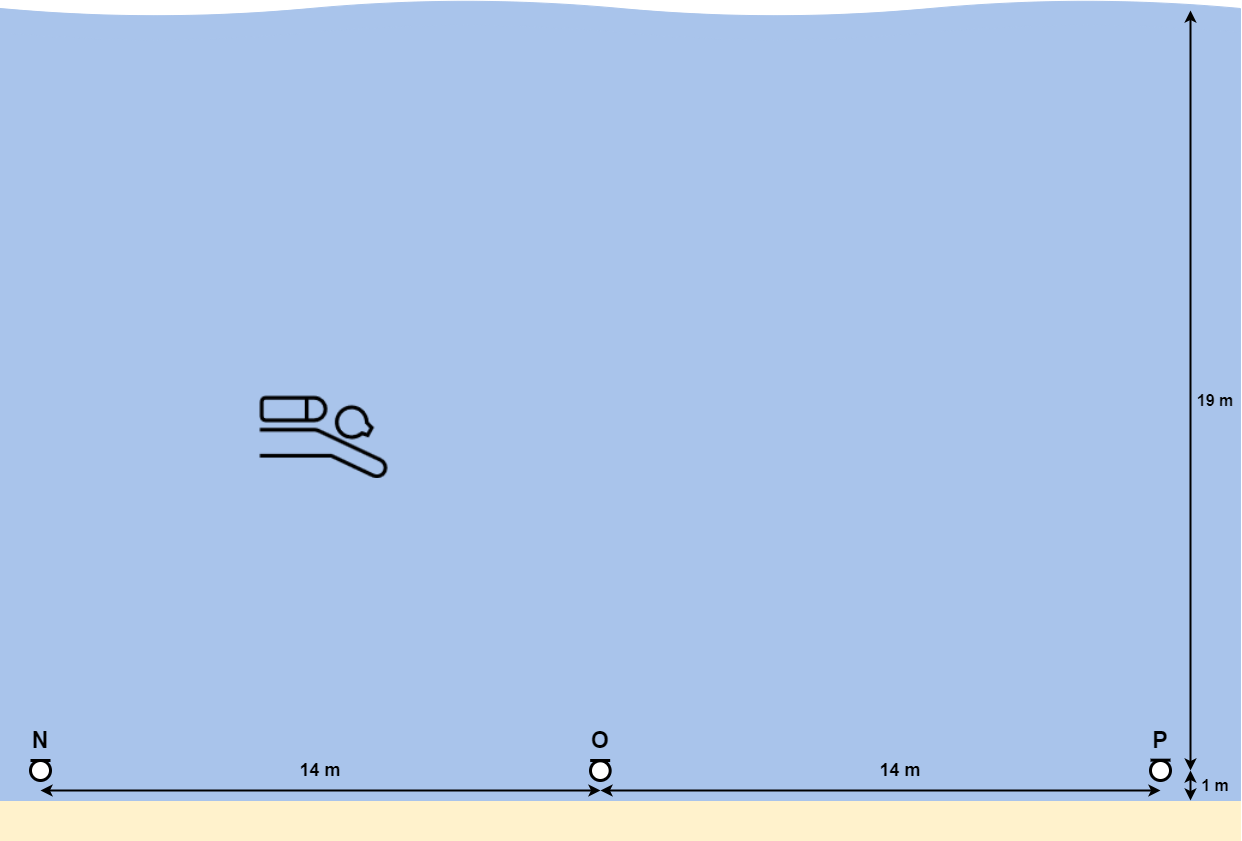

The diagram above was exported from draw.io. Its source (the exported page's mxGraphModel, read from the mxfile embedded in the PNG):
<mxGraphModel dx="3457" dy="1520" grid="1" gridSize="10" guides="1" tooltips="1" connect="1" arrows="1" fold="1" page="1" pageScale="1" pageWidth="850" pageHeight="1100" math="0" shadow="0">
  <root>
    <mxCell id="0" />
    <mxCell id="1" parent="0" />
    <mxCell id="GIgVnx6rfqGT07dJZZgD-41" value="" style="group" vertex="1" connectable="0" parent="1">
      <mxGeometry x="-600" y="120" width="1240" height="840" as="geometry" />
    </mxCell>
    <mxCell id="GIgVnx6rfqGT07dJZZgD-36" value="" style="rounded=0;whiteSpace=wrap;html=1;fillColor=#fff2cc;strokeColor=#FFF2CC;" vertex="1" parent="GIgVnx6rfqGT07dJZZgD-41">
      <mxGeometry y="800" width="1240" height="40" as="geometry" />
    </mxCell>
    <mxCell id="GIgVnx6rfqGT07dJZZgD-1" value="" style="rounded=0;whiteSpace=wrap;html=1;strokeColor=#A9C4EB;fillColor=#A9C4EB;" vertex="1" parent="GIgVnx6rfqGT07dJZZgD-41">
      <mxGeometry y="20" width="1240" height="780" as="geometry" />
    </mxCell>
    <mxCell id="GIgVnx6rfqGT07dJZZgD-2" value="" style="shape=tape;whiteSpace=wrap;html=1;fillColor=#A9C4EB;strokeColor=#A9C4EB;" vertex="1" parent="GIgVnx6rfqGT07dJZZgD-41">
      <mxGeometry width="620" height="40" as="geometry" />
    </mxCell>
    <mxCell id="GIgVnx6rfqGT07dJZZgD-3" value="" style="shape=tape;whiteSpace=wrap;html=1;strokeColor=#A9C4EB;fillColor=#A9C4EB;" vertex="1" parent="GIgVnx6rfqGT07dJZZgD-41">
      <mxGeometry x="620" width="620" height="40" as="geometry" />
    </mxCell>
    <mxCell id="GIgVnx6rfqGT07dJZZgD-39" value="&lt;b&gt;&lt;font style=&quot;font-size: 16px;&quot;&gt;19 m&lt;/font&gt;&lt;/b&gt;" style="text;html=1;strokeColor=none;fillColor=none;align=center;verticalAlign=middle;whiteSpace=wrap;rounded=0;" vertex="1" parent="GIgVnx6rfqGT07dJZZgD-41">
      <mxGeometry x="1190" y="385.19" width="50" height="29.63" as="geometry" />
    </mxCell>
    <mxCell id="GIgVnx6rfqGT07dJZZgD-46" value="&lt;b&gt;&lt;font style=&quot;font-size: 16px;&quot;&gt;1 m&lt;/font&gt;&lt;/b&gt;" style="text;html=1;strokeColor=none;fillColor=none;align=center;verticalAlign=middle;whiteSpace=wrap;rounded=0;" vertex="1" parent="GIgVnx6rfqGT07dJZZgD-41">
      <mxGeometry x="1190" y="770.3700000000001" width="50" height="29.63" as="geometry" />
    </mxCell>
    <mxCell id="GIgVnx6rfqGT07dJZZgD-47" value="" style="shape=image;verticalLabelPosition=bottom;labelBackgroundColor=default;verticalAlign=top;aspect=fixed;imageAspect=0;image=data:image/png,(base64 omitted: 2836 chars);clipPath=inset(30% 16.67% 16.67% 0%);" vertex="1" parent="GIgVnx6rfqGT07dJZZgD-41">
      <mxGeometry x="244.82999999999998" y="382" width="150" height="96" as="geometry" />
    </mxCell>
    <mxCell id="GIgVnx6rfqGT07dJZZgD-43" value="" style="group;strokeWidth=1;" vertex="1" connectable="0" parent="GIgVnx6rfqGT07dJZZgD-41">
      <mxGeometry x="589.6700000000002" y="760" width="19.999999999999773" height="20" as="geometry" />
    </mxCell>
    <mxCell id="GIgVnx6rfqGT07dJZZgD-12" value="" style="endArrow=none;html=1;rounded=0;strokeWidth=3;" edge="1" parent="GIgVnx6rfqGT07dJZZgD-43">
      <mxGeometry width="50" height="50" relative="1" as="geometry">
        <mxPoint as="sourcePoint" />
        <mxPoint x="19.999999999999773" as="targetPoint" />
      </mxGeometry>
    </mxCell>
    <mxCell id="GIgVnx6rfqGT07dJZZgD-8" value="" style="ellipse;whiteSpace=wrap;html=1;aspect=fixed;strokeWidth=3;" vertex="1" parent="GIgVnx6rfqGT07dJZZgD-43">
      <mxGeometry x="0.32999999999981355" y="0.3300000000000409" width="19.67" height="19.67" as="geometry" />
    </mxCell>
    <mxCell id="GIgVnx6rfqGT07dJZZgD-44" value="" style="group;strokeWidth=1;" vertex="1" connectable="0" parent="GIgVnx6rfqGT07dJZZgD-41">
      <mxGeometry x="30" y="759.9999999999999" width="20" height="20.000000000000114" as="geometry" />
    </mxCell>
    <mxCell id="GIgVnx6rfqGT07dJZZgD-5" value="" style="ellipse;whiteSpace=wrap;html=1;aspect=fixed;strokeWidth=3;" vertex="1" parent="GIgVnx6rfqGT07dJZZgD-44">
      <mxGeometry y="1.1368683772161603e-13" width="20" height="20" as="geometry" />
    </mxCell>
    <mxCell id="GIgVnx6rfqGT07dJZZgD-11" value="" style="endArrow=none;html=1;rounded=0;strokeWidth=3;" edge="1" parent="GIgVnx6rfqGT07dJZZgD-44">
      <mxGeometry width="50" height="50" relative="1" as="geometry">
        <mxPoint as="sourcePoint" />
        <mxPoint x="20" as="targetPoint" />
      </mxGeometry>
    </mxCell>
    <mxCell id="GIgVnx6rfqGT07dJZZgD-49" value="&lt;b&gt;&lt;font style=&quot;font-size: 23px;&quot;&gt;N&lt;/font&gt;&lt;/b&gt;" style="text;html=1;strokeColor=none;fillColor=none;align=center;verticalAlign=middle;whiteSpace=wrap;rounded=0;" vertex="1" parent="GIgVnx6rfqGT07dJZZgD-41">
      <mxGeometry x="10" y="725" width="60" height="30" as="geometry" />
    </mxCell>
    <mxCell id="GIgVnx6rfqGT07dJZZgD-50" value="&lt;b&gt;&lt;font style=&quot;font-size: 23px;&quot;&gt;O&lt;/font&gt;&lt;/b&gt;" style="text;html=1;strokeColor=none;fillColor=none;align=center;verticalAlign=middle;whiteSpace=wrap;rounded=0;" vertex="1" parent="GIgVnx6rfqGT07dJZZgD-41">
      <mxGeometry x="569.67" y="725" width="60" height="30" as="geometry" />
    </mxCell>
    <mxCell id="GIgVnx6rfqGT07dJZZgD-51" value="&lt;b&gt;&lt;font style=&quot;font-size: 23px;&quot;&gt;P&lt;/font&gt;&lt;/b&gt;" style="text;html=1;strokeColor=none;fillColor=none;align=center;verticalAlign=middle;whiteSpace=wrap;rounded=0;" vertex="1" parent="GIgVnx6rfqGT07dJZZgD-41">
      <mxGeometry x="1130" y="725" width="60" height="30" as="geometry" />
    </mxCell>
    <mxCell id="GIgVnx6rfqGT07dJZZgD-4" value="" style="endArrow=classic;startArrow=classic;html=1;rounded=0;strokeWidth=2;" edge="1" parent="1">
      <mxGeometry width="50" height="50" relative="1" as="geometry">
        <mxPoint x="590" y="890" as="sourcePoint" />
        <mxPoint x="590" y="130" as="targetPoint" />
      </mxGeometry>
    </mxCell>
    <mxCell id="GIgVnx6rfqGT07dJZZgD-16" value="" style="endArrow=classic;startArrow=classic;html=1;rounded=0;strokeWidth=2;" edge="1" parent="1">
      <mxGeometry width="50" height="50" relative="1" as="geometry">
        <mxPoint x="2.2737367544323206e-13" y="910" as="sourcePoint" />
        <mxPoint x="560" y="910" as="targetPoint" />
      </mxGeometry>
    </mxCell>
    <mxCell id="GIgVnx6rfqGT07dJZZgD-34" value="" style="endArrow=classic;startArrow=classic;html=1;rounded=0;strokeWidth=2;" edge="1" parent="1">
      <mxGeometry width="50" height="50" relative="1" as="geometry">
        <mxPoint x="-560" y="910" as="sourcePoint" />
        <mxPoint x="2.2737367544323206e-13" y="910" as="targetPoint" />
      </mxGeometry>
    </mxCell>
    <mxCell id="GIgVnx6rfqGT07dJZZgD-19" value="" style="endArrow=classic;startArrow=classic;html=1;rounded=0;strokeWidth=2;" edge="1" parent="1">
      <mxGeometry width="50" height="50" relative="1" as="geometry">
        <mxPoint x="590" y="920" as="sourcePoint" />
        <mxPoint x="590" y="890" as="targetPoint" />
      </mxGeometry>
    </mxCell>
    <mxCell id="GIgVnx6rfqGT07dJZZgD-37" value="&lt;b&gt;&lt;font style=&quot;font-size: 18px;&quot;&gt;14 m&lt;/font&gt;&lt;/b&gt;" style="text;html=1;strokeColor=none;fillColor=none;align=center;verticalAlign=middle;whiteSpace=wrap;rounded=0;" vertex="1" parent="1">
      <mxGeometry x="-310" y="875.3481481481482" width="60.000000000000014" height="29.62962962962963" as="geometry" />
    </mxCell>
    <mxCell id="GIgVnx6rfqGT07dJZZgD-38" value="&lt;b&gt;&lt;font style=&quot;font-size: 18px;&quot;&gt;14 m&lt;/font&gt;&lt;/b&gt;" style="text;html=1;strokeColor=none;fillColor=none;align=center;verticalAlign=middle;whiteSpace=wrap;rounded=0;" vertex="1" parent="1">
      <mxGeometry x="270.0000000000002" y="875.0222222222222" width="60.000000000000014" height="29.62962962962963" as="geometry" />
    </mxCell>
    <mxCell id="GIgVnx6rfqGT07dJZZgD-42" value="" style="group" vertex="1" connectable="0" parent="1">
      <mxGeometry x="550" y="879.67" width="20" height="20.33000000000004" as="geometry" />
    </mxCell>
    <mxCell id="GIgVnx6rfqGT07dJZZgD-6" value="" style="ellipse;whiteSpace=wrap;html=1;aspect=fixed;strokeWidth=3;" vertex="1" parent="GIgVnx6rfqGT07dJZZgD-42">
      <mxGeometry y="0.3300000000000409" width="20" height="20" as="geometry" />
    </mxCell>
    <mxCell id="GIgVnx6rfqGT07dJZZgD-13" value="" style="endArrow=none;html=1;rounded=0;strokeWidth=3;" edge="1" parent="GIgVnx6rfqGT07dJZZgD-42">
      <mxGeometry width="50" height="50" relative="1" as="geometry">
        <mxPoint as="sourcePoint" />
        <mxPoint x="20" as="targetPoint" />
      </mxGeometry>
    </mxCell>
  </root>
</mxGraphModel>